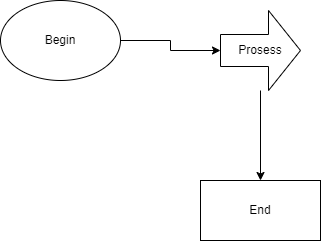

The diagram above was exported from draw.io. Its source (the exported page's mxGraphModel, read from the mxfile embedded in the PNG):
<mxGraphModel dx="1331" dy="788" grid="1" gridSize="10" guides="1" tooltips="1" connect="1" arrows="1" fold="1" page="1" pageScale="1" pageWidth="827" pageHeight="1169" math="0" shadow="0">
  <root>
    <mxCell id="0" />
    <mxCell id="1" parent="0" />
    <mxCell id="vn4eynTdlpFYjaCjjtz2-2" value="" style="edgeStyle=orthogonalEdgeStyle;rounded=0;orthogonalLoop=1;jettySize=auto;html=1;" edge="1" parent="1" source="jMhWxMQ1n2tX-kIOupSH-1" target="vn4eynTdlpFYjaCjjtz2-1">
      <mxGeometry relative="1" as="geometry" />
    </mxCell>
    <mxCell id="jMhWxMQ1n2tX-kIOupSH-1" value="Begin&lt;br&gt;" style="ellipse;whiteSpace=wrap;html=1;" parent="1" vertex="1">
      <mxGeometry x="130" y="220" width="120" height="80" as="geometry" />
    </mxCell>
    <mxCell id="vn4eynTdlpFYjaCjjtz2-4" value="" style="edgeStyle=orthogonalEdgeStyle;rounded=0;orthogonalLoop=1;jettySize=auto;html=1;" edge="1" parent="1" source="vn4eynTdlpFYjaCjjtz2-1" target="vn4eynTdlpFYjaCjjtz2-3">
      <mxGeometry relative="1" as="geometry" />
    </mxCell>
    <mxCell id="vn4eynTdlpFYjaCjjtz2-1" value="Prosess" style="shape=singleArrow;whiteSpace=wrap;html=1;arrowWidth=0.4;arrowSize=0.4;" vertex="1" parent="1">
      <mxGeometry x="350" y="230" width="80" height="80" as="geometry" />
    </mxCell>
    <mxCell id="vn4eynTdlpFYjaCjjtz2-3" value="End&lt;br&gt;" style="whiteSpace=wrap;html=1;" vertex="1" parent="1">
      <mxGeometry x="330" y="400" width="120" height="60" as="geometry" />
    </mxCell>
  </root>
</mxGraphModel>